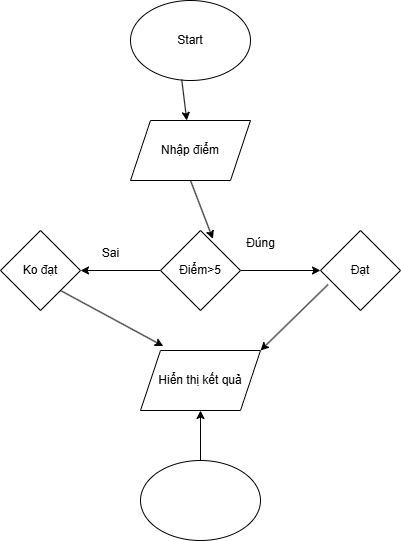

The diagram above was exported from draw.io. Its source (the exported page's mxGraphModel, read from the mxfile embedded in the PNG):
<mxGraphModel dx="1050" dy="530" grid="1" gridSize="10" guides="1" tooltips="1" connect="1" arrows="1" fold="1" page="1" pageScale="1" pageWidth="850" pageHeight="1100" math="0" shadow="0">
  <root>
    <mxCell id="0" />
    <mxCell id="1" parent="0" />
    <mxCell id="XXS1PPiBvMEKHHVwshl--1" value="Start" style="ellipse;whiteSpace=wrap;html=1;" vertex="1" parent="1">
      <mxGeometry x="350" y="10" width="120" height="80" as="geometry" />
    </mxCell>
    <mxCell id="XXS1PPiBvMEKHHVwshl--2" value="" style="endArrow=classic;html=1;rounded=0;exitX=0.427;exitY=0.99;exitDx=0;exitDy=0;exitPerimeter=0;" edge="1" parent="1" source="XXS1PPiBvMEKHHVwshl--1" target="XXS1PPiBvMEKHHVwshl--3">
      <mxGeometry width="50" height="50" relative="1" as="geometry">
        <mxPoint x="400" y="300" as="sourcePoint" />
        <mxPoint x="401" y="130" as="targetPoint" />
      </mxGeometry>
    </mxCell>
    <mxCell id="XXS1PPiBvMEKHHVwshl--3" value="Nhập điểm" style="shape=parallelogram;perimeter=parallelogramPerimeter;whiteSpace=wrap;html=1;fixedSize=1;" vertex="1" parent="1">
      <mxGeometry x="350" y="130" width="120" height="60" as="geometry" />
    </mxCell>
    <mxCell id="XXS1PPiBvMEKHHVwshl--7" value="" style="edgeStyle=orthogonalEdgeStyle;rounded=0;orthogonalLoop=1;jettySize=auto;html=1;" edge="1" parent="1" source="XXS1PPiBvMEKHHVwshl--4" target="XXS1PPiBvMEKHHVwshl--6">
      <mxGeometry relative="1" as="geometry" />
    </mxCell>
    <mxCell id="XXS1PPiBvMEKHHVwshl--9" value="" style="edgeStyle=orthogonalEdgeStyle;rounded=0;orthogonalLoop=1;jettySize=auto;html=1;" edge="1" parent="1" source="XXS1PPiBvMEKHHVwshl--4" target="XXS1PPiBvMEKHHVwshl--8">
      <mxGeometry relative="1" as="geometry" />
    </mxCell>
    <mxCell id="XXS1PPiBvMEKHHVwshl--4" value="Điểm&amp;gt;5" style="rhombus;whiteSpace=wrap;html=1;" vertex="1" parent="1">
      <mxGeometry x="380" y="240" width="80" height="80" as="geometry" />
    </mxCell>
    <mxCell id="XXS1PPiBvMEKHHVwshl--5" value="" style="endArrow=classic;html=1;rounded=0;exitX=0.5;exitY=1;exitDx=0;exitDy=0;entryX=0.655;entryY=0.105;entryDx=0;entryDy=0;entryPerimeter=0;" edge="1" parent="1" source="XXS1PPiBvMEKHHVwshl--3" target="XXS1PPiBvMEKHHVwshl--4">
      <mxGeometry width="50" height="50" relative="1" as="geometry">
        <mxPoint x="400" y="300" as="sourcePoint" />
        <mxPoint x="450" y="250" as="targetPoint" />
      </mxGeometry>
    </mxCell>
    <mxCell id="XXS1PPiBvMEKHHVwshl--6" value="Đạt" style="rhombus;whiteSpace=wrap;html=1;" vertex="1" parent="1">
      <mxGeometry x="540" y="240" width="80" height="80" as="geometry" />
    </mxCell>
    <mxCell id="XXS1PPiBvMEKHHVwshl--8" value="Ko đạt" style="rhombus;whiteSpace=wrap;html=1;" vertex="1" parent="1">
      <mxGeometry x="220" y="240" width="80" height="80" as="geometry" />
    </mxCell>
    <mxCell id="XXS1PPiBvMEKHHVwshl--10" value="Sai" style="text;html=1;align=center;verticalAlign=middle;resizable=0;points=[];autosize=1;strokeColor=none;fillColor=none;" vertex="1" parent="1">
      <mxGeometry x="310" y="248" width="40" height="30" as="geometry" />
    </mxCell>
    <mxCell id="XXS1PPiBvMEKHHVwshl--11" value="Đúng" style="text;html=1;align=center;verticalAlign=middle;resizable=0;points=[];autosize=1;strokeColor=none;fillColor=none;" vertex="1" parent="1">
      <mxGeometry x="455" y="238" width="50" height="30" as="geometry" />
    </mxCell>
    <mxCell id="XXS1PPiBvMEKHHVwshl--12" value="Hiển thị kết quả" style="shape=parallelogram;perimeter=parallelogramPerimeter;whiteSpace=wrap;html=1;fixedSize=1;" vertex="1" parent="1">
      <mxGeometry x="360" y="360" width="120" height="60" as="geometry" />
    </mxCell>
    <mxCell id="XXS1PPiBvMEKHHVwshl--13" value="" style="endArrow=classic;html=1;rounded=0;entryX=0.19;entryY=-0.073;entryDx=0;entryDy=0;entryPerimeter=0;exitX=1;exitY=1;exitDx=0;exitDy=0;" edge="1" parent="1" source="XXS1PPiBvMEKHHVwshl--8" target="XXS1PPiBvMEKHHVwshl--12">
      <mxGeometry width="50" height="50" relative="1" as="geometry">
        <mxPoint x="400" y="300" as="sourcePoint" />
        <mxPoint x="450" y="250" as="targetPoint" />
      </mxGeometry>
    </mxCell>
    <mxCell id="XXS1PPiBvMEKHHVwshl--14" value="" style="endArrow=classic;html=1;rounded=0;entryX=1;entryY=0;entryDx=0;entryDy=0;exitX=0.095;exitY=0.675;exitDx=0;exitDy=0;exitPerimeter=0;" edge="1" parent="1" source="XXS1PPiBvMEKHHVwshl--6" target="XXS1PPiBvMEKHHVwshl--12">
      <mxGeometry width="50" height="50" relative="1" as="geometry">
        <mxPoint x="400" y="300" as="sourcePoint" />
        <mxPoint x="450" y="250" as="targetPoint" />
      </mxGeometry>
    </mxCell>
    <mxCell id="XXS1PPiBvMEKHHVwshl--16" value="" style="edgeStyle=orthogonalEdgeStyle;rounded=0;orthogonalLoop=1;jettySize=auto;html=1;" edge="1" parent="1" source="XXS1PPiBvMEKHHVwshl--15" target="XXS1PPiBvMEKHHVwshl--12">
      <mxGeometry relative="1" as="geometry" />
    </mxCell>
    <mxCell id="XXS1PPiBvMEKHHVwshl--15" value="" style="ellipse;whiteSpace=wrap;html=1;" vertex="1" parent="1">
      <mxGeometry x="360" y="470" width="120" height="80" as="geometry" />
    </mxCell>
  </root>
</mxGraphModel>